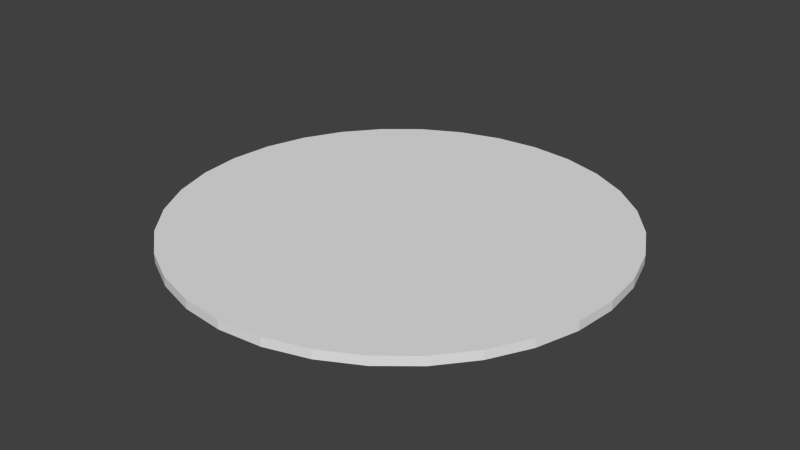 # Source: Circle.blend  (saved by Blender 2.76.0; exported with 4.5.12 LTS)
import bpy
from mathutils import Matrix  # noqa: F401  (used for matrix-valued properties, if any)

bpy.ops.wm.read_factory_settings(use_empty=True)
scene = bpy.context.scene
scene.name = 'Scene'

# ---- collections
col_collection_1 = bpy.data.collections.new('Collection 1'); scene.collection.children.link(col_collection_1)

# ---- world
world_world = bpy.data.worlds.new('World'); scene.world = world_world
world_world.color = (0.05088, 0.05088, 0.05088)
world_world.use_sun_shadow = False
world_world.sun_shadow_jitter_overblur = 0.0
world_world.cycles.sampling_method = 'MANUAL'
world_world.cycles.sample_map_resolution = 256

# ---- meshes
me_circle = bpy.data.meshes.new('Circle')
me_circle.from_pydata([(0.0, 1.0, 0.0), (-0.1951, 0.9808, 0.0), (-0.3827, 0.9239, 0.0), (-0.5556, 0.8315, 0.0), (-0.7071, 0.7071, 0.0), (-0.8315, 0.5556, 0.0), (-0.9239, 0.3827, 0.0), (-0.9808, 0.1951, 0.0), (-1.0, 7.55e-08, 0.0), (-0.9808, -0.1951, 0.0), (-0.9239, -0.3827, 0.0), (-0.8315, -0.5556, 0.0), (-0.7071, -0.7071, 0.0), (-0.5556, -0.8315, 0.0), (-0.3827, -0.9239, 0.0), (-0.1951, -0.9808, 0.0), (3.258e-07, -1.0, 0.0), (0.1951, -0.9808, 0.0), (0.3827, -0.9239, 0.0), (0.5556, -0.8315, 0.0), (0.7071, -0.7071, 0.0), (0.8315, -0.5556, 0.0), (0.9239, -0.3827, 0.0), (0.9808, -0.1951, 0.0), (1.0, 9.656e-07, 0.0), (0.9808, 0.1951, 0.0), (0.9239, 0.3827, 0.0), (0.8315, 0.5556, 0.0), (0.7071, 0.7071, 0.0), (0.5556, 0.8315, 0.0), (0.3827, 0.9239, 0.0), (0.1951, 0.9808, 0.0), (0.0, 1.0, 0.04154), (-0.1951, 0.9808, 0.04154), (-0.3827, 0.9239, 0.04154), (-0.5556, 0.8315, 0.04154), (-0.7071, 0.7071, 0.04154), (-0.8315, 0.5556, 0.04154), (-0.9239, 0.3827, 0.04154), (-0.9808, 0.1951, 0.04154), (-1.0, 7.55e-08, 0.04154), (-0.9808, -0.1951, 0.04154), (-0.9239, -0.3827, 0.04154), (-0.8315, -0.5556, 0.04154), (-0.7071, -0.7071, 0.04154), (-0.5556, -0.8315, 0.04154), (-0.3827, -0.9239, 0.04154), (-0.1951, -0.9808, 0.04154), (3.258e-07, -1.0, 0.04154), (0.1951, -0.9808, 0.04154), (0.3827, -0.9239, 0.04154), (0.5556, -0.8315, 0.04154), (0.7071, -0.7071, 0.04154), (0.8315, -0.5556, 0.04154), (0.9239, -0.3827, 0.04154), (0.9808, -0.1951, 0.04154), (1.0, 9.656e-07, 0.04154), (0.9808, 0.1951, 0.04154), (0.9239, 0.3827, 0.04154), (0.8315, 0.5556, 0.04154), (0.7071, 0.7071, 0.04154), (0.5556, 0.8315, 0.04154), (0.3827, 0.9239, 0.04154), (0.1951, 0.9808, 0.04154)], [], [(1, 0, 31, 30, 29, 28, 27, 26, 25, 24, 23, 22, 21, 20, 19, 18, 17, 16, 15, 14, 13, 12, 11, 10, 9, 8, 7, 6, 5, 4, 3, 2), (33, 34, 35, 36, 37, 38, 39, 40, 41, 42, 43, 44, 45, 46, 47, 48, 49, 50, 51, 52, 53, 54, 55, 56, 57, 58, 59, 60, 61, 62, 63, 32), (23, 24, 56, 55), (10, 11, 43, 42), (24, 25, 57, 56), (11, 12, 44, 43), (25, 26, 58, 57), (12, 13, 45, 44), (26, 27, 59, 58), (13, 14, 46, 45), (0, 1, 33, 32), (27, 28, 60, 59), (14, 15, 47, 46), (1, 2, 34, 33), (28, 29, 61, 60), (15, 16, 48, 47), (2, 3, 35, 34), (29, 30, 62, 61), (16, 17, 49, 48), (3, 4, 36, 35), (30, 31, 63, 62), (17, 18, 50, 49), (4, 5, 37, 36), (31, 0, 32, 63), (18, 19, 51, 50), (5, 6, 38, 37), (19, 20, 52, 51), (6, 7, 39, 38), (20, 21, 53, 52), (7, 8, 40, 39), (21, 22, 54, 53), (8, 9, 41, 40), (22, 23, 55, 54), (9, 10, 42, 41)])
me_circle.use_remesh_preserve_volume = False
me_circle.use_remesh_preserve_attributes = False
me_circle.use_mirror_vertex_groups = False
me_circle.update()

# ---- objects
ob_circle = bpy.data.objects.new('Circle', me_circle)

# ---- transforms, parenting, visibility, modifiers, constraints
ob_circle.location = (0.0, 0.0, 0.0)
ob_circle.lineart.crease_threshold = 0.0

# ---- collection membership
col_collection_1.objects.link(ob_circle)

# ---- scene / render settings (as saved in the file)
scene.frame_start = 1; scene.frame_end = 250; scene.frame_set(1)
scene.render.engine = 'BLENDER_EEVEE_NEXT'
scene.render.resolution_percentage = 50
scene.render.dither_intensity = 0.0
scene.cycles.use_denoising = False
scene.cycles.samples = 10
scene.cycles.sampling_pattern = 'TABULATED_SOBOL'
scene.cycles.light_sampling_threshold = 0.0
scene.cycles.use_adaptive_sampling = False
scene.cycles.use_light_tree = False
scene.cycles.blur_glossy = 0.0
scene.cycles.pixel_filter_type = 'GAUSSIAN'
scene.cycles.sample_clamp_indirect = 0.0
scene.view_settings.view_transform = 'Standard'
bpy.context.view_layer.update()

# ---- added for rendering (the .blend has no active camera and no usable light): camera, sun
cam_auto = bpy.data.cameras.new('AutoCamera')
cam_auto.lens = 50.0
cam_auto.sensor_width = 36.0
cam_auto.clip_end = 1000.0
ob_auto_camera = bpy.data.objects.new('AutoCamera', cam_auto)
scene.collection.objects.link(ob_auto_camera)
ob_auto_camera.location = (2.61721, -3.14066, 2.11454)
ob_auto_camera.rotation_euler = (1.09748, -7.21219e-08, 0.694738)
scene.camera = ob_auto_camera
light_auto_sun = bpy.data.lights.new('AutoSun', 'SUN')
light_auto_sun.energy = 3.0
light_auto_sun.angle = 0.0523599
ob_auto_sun = bpy.data.objects.new('AutoSun', light_auto_sun)
scene.collection.objects.link(ob_auto_sun)
ob_auto_sun.rotation_euler = (0.872665, 0.174533, 0.523599)
bpy.context.view_layer.update()
